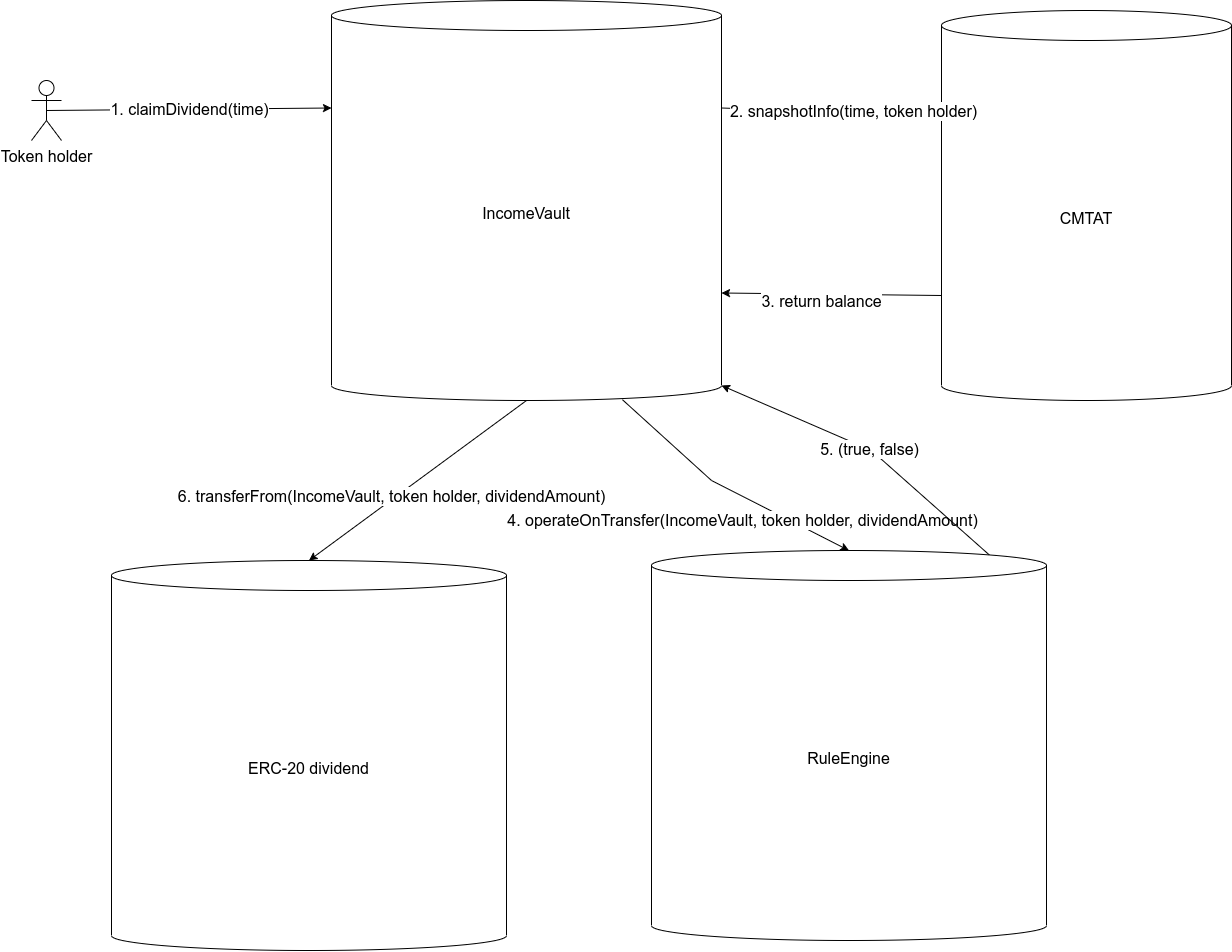

The diagram above was exported from draw.io. Its source (the exported page's mxGraphModel, read from the mxfile embedded in the PNG):
<mxGraphModel dx="2031" dy="840" grid="1" gridSize="10" guides="1" tooltips="1" connect="1" arrows="1" fold="1" page="1" pageScale="1" pageWidth="2336" pageHeight="1654" math="0" shadow="0">
  <root>
    <mxCell id="0" />
    <mxCell id="1" parent="0" />
    <mxCell id="pYR6ctR7mZeOf-lk_WkB-1" value="CMTAT" style="shape=cylinder3;whiteSpace=wrap;html=1;boundedLbl=1;backgroundOutline=1;size=15;fontSize=16;" parent="1" vertex="1">
      <mxGeometry x="1110" y="110" width="290" height="390" as="geometry" />
    </mxCell>
    <mxCell id="pYR6ctR7mZeOf-lk_WkB-2" value="IncomeVault" style="shape=cylinder3;whiteSpace=wrap;html=1;boundedLbl=1;backgroundOutline=1;size=15;fontSize=16;" parent="1" vertex="1">
      <mxGeometry x="500" y="100" width="390" height="400" as="geometry" />
    </mxCell>
    <mxCell id="pYR6ctR7mZeOf-lk_WkB-3" value="" style="endArrow=classic;html=1;rounded=0;fontSize=16;exitX=1;exitY=0;exitDx=0;exitDy=107.5;exitPerimeter=0;entryX=0;entryY=0;entryDx=0;entryDy=105;entryPerimeter=0;" parent="1" source="pYR6ctR7mZeOf-lk_WkB-2" target="pYR6ctR7mZeOf-lk_WkB-1" edge="1">
      <mxGeometry width="50" height="50" relative="1" as="geometry">
        <mxPoint x="780" y="250" as="sourcePoint" />
        <mxPoint x="1160" y="238" as="targetPoint" />
      </mxGeometry>
    </mxCell>
    <mxCell id="pYR6ctR7mZeOf-lk_WkB-4" value="2. snapshotInfo(time, token holder)" style="edgeLabel;html=1;align=center;verticalAlign=middle;resizable=0;points=[];fontSize=16;" parent="pYR6ctR7mZeOf-lk_WkB-3" vertex="1" connectable="0">
      <mxGeometry x="0.1847" y="2" relative="1" as="geometry">
        <mxPoint x="1" as="offset" />
      </mxGeometry>
    </mxCell>
    <mxCell id="pYR6ctR7mZeOf-lk_WkB-5" value="" style="endArrow=classic;html=1;rounded=0;fontSize=16;exitX=0;exitY=0;exitDx=0;exitDy=285;exitPerimeter=0;entryX=1;entryY=0;entryDx=0;entryDy=292.5;entryPerimeter=0;" parent="1" source="pYR6ctR7mZeOf-lk_WkB-1" target="pYR6ctR7mZeOf-lk_WkB-2" edge="1">
      <mxGeometry width="50" height="50" relative="1" as="geometry">
        <mxPoint x="710" y="400" as="sourcePoint" />
        <mxPoint x="780" y="340" as="targetPoint" />
      </mxGeometry>
    </mxCell>
    <mxCell id="pYR6ctR7mZeOf-lk_WkB-6" value="3. return balance" style="edgeLabel;html=1;align=center;verticalAlign=middle;resizable=0;points=[];fontSize=16;" parent="pYR6ctR7mZeOf-lk_WkB-5" vertex="1" connectable="0">
      <mxGeometry x="0.0995" y="7" relative="1" as="geometry">
        <mxPoint x="1" as="offset" />
      </mxGeometry>
    </mxCell>
    <mxCell id="pYR6ctR7mZeOf-lk_WkB-8" value="Token holder" style="shape=umlActor;verticalLabelPosition=bottom;verticalAlign=top;html=1;outlineConnect=0;fontSize=16;" parent="1" vertex="1">
      <mxGeometry x="200" y="180" width="30" height="60" as="geometry" />
    </mxCell>
    <mxCell id="pYR6ctR7mZeOf-lk_WkB-9" value="1. claimDividend(time)" style="endArrow=classic;html=1;rounded=0;fontSize=16;entryX=0;entryY=0;entryDx=0;entryDy=107.5;entryPerimeter=0;exitX=0.5;exitY=0.5;exitDx=0;exitDy=0;exitPerimeter=0;" parent="1" source="pYR6ctR7mZeOf-lk_WkB-8" target="pYR6ctR7mZeOf-lk_WkB-2" edge="1">
      <mxGeometry width="50" height="50" relative="1" as="geometry">
        <mxPoint x="310" y="238" as="sourcePoint" />
        <mxPoint x="340" y="220" as="targetPoint" />
      </mxGeometry>
    </mxCell>
    <mxCell id="pYR6ctR7mZeOf-lk_WkB-10" value="RuleEngine" style="shape=cylinder3;whiteSpace=wrap;html=1;boundedLbl=1;backgroundOutline=1;size=15;fontSize=16;" parent="1" vertex="1">
      <mxGeometry x="820" y="650" width="395" height="390" as="geometry" />
    </mxCell>
    <mxCell id="pYR6ctR7mZeOf-lk_WkB-11" value="4. operateOnTransfer(IncomeVault, token holder, dividendAmount)" style="endArrow=classic;html=1;rounded=0;fontSize=16;entryX=0.5;entryY=0;entryDx=0;entryDy=0;entryPerimeter=0;exitX=0.746;exitY=0.998;exitDx=0;exitDy=0;exitPerimeter=0;" parent="1" source="pYR6ctR7mZeOf-lk_WkB-2" target="pYR6ctR7mZeOf-lk_WkB-10" edge="1">
      <mxGeometry x="0.203" y="-22" width="50" height="50" relative="1" as="geometry">
        <mxPoint x="570" y="640" as="sourcePoint" />
        <mxPoint x="645" y="660" as="targetPoint" />
        <Array as="points">
          <mxPoint x="880" y="580" />
        </Array>
        <mxPoint as="offset" />
      </mxGeometry>
    </mxCell>
    <mxCell id="pYR6ctR7mZeOf-lk_WkB-12" value="5. (true, false)" style="endArrow=classic;html=1;rounded=0;fontSize=16;entryX=1;entryY=1;entryDx=0;entryDy=-15;entryPerimeter=0;exitX=0.855;exitY=0;exitDx=0;exitDy=4.35;exitPerimeter=0;" parent="1" source="pYR6ctR7mZeOf-lk_WkB-10" target="pYR6ctR7mZeOf-lk_WkB-2" edge="1">
      <mxGeometry width="50" height="50" relative="1" as="geometry">
        <mxPoint x="800" y="640" as="sourcePoint" />
        <mxPoint x="816" y="520" as="targetPoint" />
        <Array as="points">
          <mxPoint x="1040" y="550" />
        </Array>
      </mxGeometry>
    </mxCell>
    <mxCell id="pYR6ctR7mZeOf-lk_WkB-14" value="ERC-20 dividend" style="shape=cylinder3;whiteSpace=wrap;html=1;boundedLbl=1;backgroundOutline=1;size=15;fontSize=16;" parent="1" vertex="1">
      <mxGeometry x="280" y="660" width="395" height="390" as="geometry" />
    </mxCell>
    <mxCell id="pYR6ctR7mZeOf-lk_WkB-16" value="" style="endArrow=classic;html=1;rounded=0;fontSize=16;exitX=0.5;exitY=1;exitDx=0;exitDy=0;exitPerimeter=0;entryX=0.5;entryY=0;entryDx=0;entryDy=0;entryPerimeter=0;" parent="1" source="pYR6ctR7mZeOf-lk_WkB-2" target="pYR6ctR7mZeOf-lk_WkB-14" edge="1">
      <mxGeometry width="50" height="50" relative="1" as="geometry">
        <mxPoint x="430" y="560" as="sourcePoint" />
        <mxPoint x="480" y="510" as="targetPoint" />
      </mxGeometry>
    </mxCell>
    <mxCell id="pYR6ctR7mZeOf-lk_WkB-17" value="6. transferFrom(IncomeVault, token holder, dividendAmount)" style="edgeLabel;html=1;align=center;verticalAlign=middle;resizable=0;points=[];fontSize=16;" parent="pYR6ctR7mZeOf-lk_WkB-16" vertex="1" connectable="0">
      <mxGeometry x="0.2309" y="-3" relative="1" as="geometry">
        <mxPoint as="offset" />
      </mxGeometry>
    </mxCell>
  </root>
</mxGraphModel>